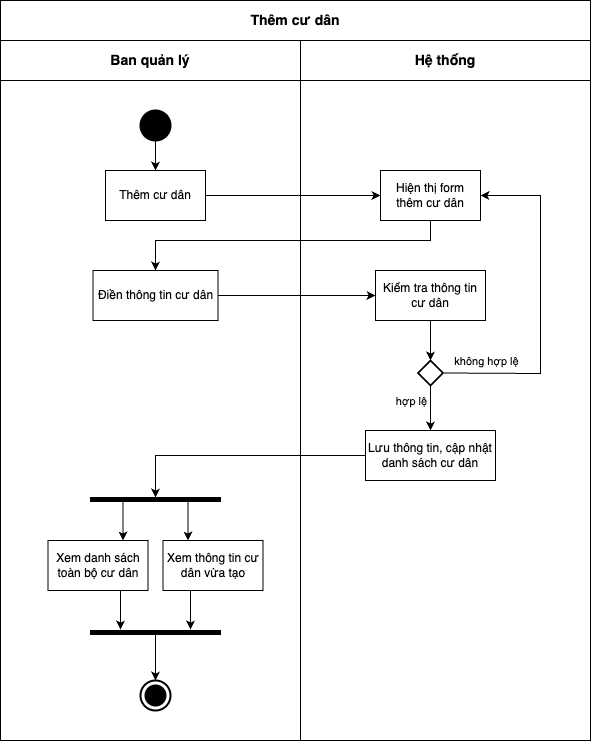

The diagram above was exported from draw.io. Its source (the exported page's mxGraphModel, read from the mxfile embedded in the PNG):
<mxGraphModel dx="2352" dy="968" grid="1" gridSize="10" guides="1" tooltips="1" connect="1" arrows="1" fold="1" page="1" pageScale="1" pageWidth="827" pageHeight="1169" math="0" shadow="0">
  <root>
    <mxCell id="0" />
    <mxCell id="1" parent="0" />
    <mxCell id="uKcdp-5_9OPxryix89mX-1" value="" style="group" vertex="1" connectable="0" parent="1">
      <mxGeometry x="-720" y="50" width="590" height="740" as="geometry" />
    </mxCell>
    <mxCell id="TwTK4ZMb-b1BwOZo8VZG-11" value="" style="shape=table;startSize=0;container=1;collapsible=0;childLayout=tableLayout;movable=1;resizable=1;rotatable=1;deletable=1;editable=1;locked=0;connectable=1;" parent="uKcdp-5_9OPxryix89mX-1" vertex="1">
      <mxGeometry width="590" height="740" as="geometry" />
    </mxCell>
    <mxCell id="TwTK4ZMb-b1BwOZo8VZG-12" value="" style="shape=tableRow;horizontal=0;startSize=0;swimlaneHead=0;swimlaneBody=0;strokeColor=inherit;top=0;left=0;bottom=0;right=0;collapsible=0;dropTarget=0;fillColor=none;points=[[0,0.5],[1,0.5]];portConstraint=eastwest;" parent="TwTK4ZMb-b1BwOZo8VZG-11" vertex="1">
      <mxGeometry width="590" height="40" as="geometry" />
    </mxCell>
    <mxCell id="TwTK4ZMb-b1BwOZo8VZG-13" value="Thêm cư dân" style="shape=partialRectangle;html=1;whiteSpace=wrap;connectable=1;strokeColor=inherit;overflow=hidden;fillColor=none;top=0;left=0;bottom=0;right=0;pointerEvents=1;rowspan=1;colspan=3;fontStyle=1;fontFamily=Helvetica;fontSize=14;movable=1;resizable=1;rotatable=1;deletable=1;editable=1;locked=0;" parent="TwTK4ZMb-b1BwOZo8VZG-12" vertex="1">
      <mxGeometry width="590" height="40" as="geometry">
        <mxRectangle width="300" height="40" as="alternateBounds" />
      </mxGeometry>
    </mxCell>
    <mxCell id="TwTK4ZMb-b1BwOZo8VZG-16" value="" style="shape=tableRow;horizontal=0;startSize=0;swimlaneHead=0;swimlaneBody=0;strokeColor=inherit;top=0;left=0;bottom=0;right=0;collapsible=0;dropTarget=0;fillColor=none;points=[[0,0.5],[1,0.5]];portConstraint=eastwest;" parent="TwTK4ZMb-b1BwOZo8VZG-11" vertex="1">
      <mxGeometry y="40" width="590" height="40" as="geometry" />
    </mxCell>
    <mxCell id="TwTK4ZMb-b1BwOZo8VZG-17" value="Ban quản lý" style="shape=partialRectangle;html=1;whiteSpace=wrap;connectable=0;strokeColor=inherit;overflow=hidden;fillColor=none;top=0;left=0;bottom=0;right=0;pointerEvents=1;fontStyle=1;fontFamily=Helvetica;fontSize=14;" parent="TwTK4ZMb-b1BwOZo8VZG-16" vertex="1">
      <mxGeometry width="300" height="40" as="geometry">
        <mxRectangle width="300" height="40" as="alternateBounds" />
      </mxGeometry>
    </mxCell>
    <mxCell id="TwTK4ZMb-b1BwOZo8VZG-18" value="Hệ thống" style="shape=partialRectangle;html=1;whiteSpace=wrap;connectable=0;strokeColor=inherit;overflow=hidden;fillColor=none;top=0;left=0;bottom=0;right=0;pointerEvents=1;fontStyle=1;fontFamily=Helvetica;fontSize=14;" parent="TwTK4ZMb-b1BwOZo8VZG-16" vertex="1">
      <mxGeometry x="300" width="290" height="40" as="geometry">
        <mxRectangle width="290" height="40" as="alternateBounds" />
      </mxGeometry>
    </mxCell>
    <mxCell id="TwTK4ZMb-b1BwOZo8VZG-20" value="" style="shape=tableRow;horizontal=0;startSize=0;swimlaneHead=0;swimlaneBody=0;strokeColor=inherit;top=0;left=0;bottom=0;right=0;collapsible=0;dropTarget=0;fillColor=none;points=[[0,0.5],[1,0.5]];portConstraint=eastwest;" parent="TwTK4ZMb-b1BwOZo8VZG-11" vertex="1">
      <mxGeometry y="80" width="590" height="660" as="geometry" />
    </mxCell>
    <mxCell id="TwTK4ZMb-b1BwOZo8VZG-21" value="" style="shape=partialRectangle;html=1;whiteSpace=wrap;connectable=1;strokeColor=inherit;overflow=hidden;fillColor=none;top=0;left=0;bottom=0;right=0;pointerEvents=1;movable=1;resizable=1;rotatable=1;deletable=1;editable=1;locked=0;" parent="TwTK4ZMb-b1BwOZo8VZG-20" vertex="1">
      <mxGeometry width="300" height="660" as="geometry">
        <mxRectangle width="300" height="660" as="alternateBounds" />
      </mxGeometry>
    </mxCell>
    <mxCell id="TwTK4ZMb-b1BwOZo8VZG-22" value="" style="shape=partialRectangle;html=1;whiteSpace=wrap;connectable=0;strokeColor=inherit;overflow=hidden;fillColor=none;top=0;left=0;bottom=0;right=0;pointerEvents=1;" parent="TwTK4ZMb-b1BwOZo8VZG-20" vertex="1">
      <mxGeometry x="300" width="290" height="660" as="geometry">
        <mxRectangle width="290" height="660" as="alternateBounds" />
      </mxGeometry>
    </mxCell>
    <mxCell id="TwTK4ZMb-b1BwOZo8VZG-32" value="" style="shape=ellipse;html=1;fillColor=strokeColor;strokeWidth=2;verticalLabelPosition=bottom;verticalAlignment=top;perimeter=ellipsePerimeter;" parent="uKcdp-5_9OPxryix89mX-1" vertex="1">
      <mxGeometry x="140" y="110" width="30" height="30" as="geometry" />
    </mxCell>
    <mxCell id="TwTK4ZMb-b1BwOZo8VZG-34" value="Thêm cư dân" style="html=1;dashed=0;whiteSpace=wrap;" parent="uKcdp-5_9OPxryix89mX-1" vertex="1">
      <mxGeometry x="105" y="170" width="100" height="50" as="geometry" />
    </mxCell>
    <mxCell id="TwTK4ZMb-b1BwOZo8VZG-35" value="Điền thông tin cư dân" style="html=1;dashed=0;whiteSpace=wrap;" parent="uKcdp-5_9OPxryix89mX-1" vertex="1">
      <mxGeometry x="92.5" y="270" width="125" height="50" as="geometry" />
    </mxCell>
    <mxCell id="TwTK4ZMb-b1BwOZo8VZG-36" value="Hiện thị form thêm cư dân" style="html=1;dashed=0;whiteSpace=wrap;" parent="uKcdp-5_9OPxryix89mX-1" vertex="1">
      <mxGeometry x="380" y="170" width="100" height="50" as="geometry" />
    </mxCell>
    <mxCell id="TwTK4ZMb-b1BwOZo8VZG-40" value="" style="endArrow=classic;html=1;rounded=0;exitX=0.5;exitY=1;exitDx=0;exitDy=0;entryX=0.5;entryY=0;entryDx=0;entryDy=0;" parent="uKcdp-5_9OPxryix89mX-1" source="TwTK4ZMb-b1BwOZo8VZG-32" target="TwTK4ZMb-b1BwOZo8VZG-34" edge="1">
      <mxGeometry width="50" height="50" relative="1" as="geometry">
        <mxPoint x="150" y="170" as="sourcePoint" />
        <mxPoint x="200" y="120" as="targetPoint" />
      </mxGeometry>
    </mxCell>
    <mxCell id="TwTK4ZMb-b1BwOZo8VZG-41" value="" style="endArrow=classic;html=1;rounded=0;exitX=1;exitY=0.5;exitDx=0;exitDy=0;entryX=0;entryY=0.5;entryDx=0;entryDy=0;" parent="uKcdp-5_9OPxryix89mX-1" source="TwTK4ZMb-b1BwOZo8VZG-34" target="TwTK4ZMb-b1BwOZo8VZG-36" edge="1">
      <mxGeometry width="50" height="50" relative="1" as="geometry">
        <mxPoint x="210" y="240" as="sourcePoint" />
        <mxPoint x="260" y="190" as="targetPoint" />
      </mxGeometry>
    </mxCell>
    <mxCell id="TwTK4ZMb-b1BwOZo8VZG-42" value="" style="endArrow=classic;html=1;rounded=0;exitX=0.5;exitY=1;exitDx=0;exitDy=0;entryX=0.5;entryY=0;entryDx=0;entryDy=0;" parent="uKcdp-5_9OPxryix89mX-1" source="TwTK4ZMb-b1BwOZo8VZG-36" target="TwTK4ZMb-b1BwOZo8VZG-35" edge="1">
      <mxGeometry width="50" height="50" relative="1" as="geometry">
        <mxPoint x="440" y="240" as="sourcePoint" />
        <mxPoint x="490" y="190" as="targetPoint" />
        <Array as="points">
          <mxPoint x="430" y="240" />
          <mxPoint x="155" y="240" />
        </Array>
      </mxGeometry>
    </mxCell>
    <mxCell id="TwTK4ZMb-b1BwOZo8VZG-44" value="Kiểm tra thông tin cư dân" style="html=1;dashed=0;whiteSpace=wrap;" parent="uKcdp-5_9OPxryix89mX-1" vertex="1">
      <mxGeometry x="375" y="270" width="110" height="50" as="geometry" />
    </mxCell>
    <mxCell id="TwTK4ZMb-b1BwOZo8VZG-45" value="" style="endArrow=classic;html=1;rounded=0;exitX=1;exitY=0.5;exitDx=0;exitDy=0;entryX=0;entryY=0.5;entryDx=0;entryDy=0;" parent="uKcdp-5_9OPxryix89mX-1" source="TwTK4ZMb-b1BwOZo8VZG-35" target="TwTK4ZMb-b1BwOZo8VZG-44" edge="1">
      <mxGeometry width="50" height="50" relative="1" as="geometry">
        <mxPoint x="250" y="330" as="sourcePoint" />
        <mxPoint x="300" y="280" as="targetPoint" />
      </mxGeometry>
    </mxCell>
    <mxCell id="TwTK4ZMb-b1BwOZo8VZG-50" value="" style="strokeWidth=2;html=1;shape=mxgraph.flowchart.decision;whiteSpace=wrap;" parent="uKcdp-5_9OPxryix89mX-1" vertex="1">
      <mxGeometry x="417.5" y="360" width="25" height="25" as="geometry" />
    </mxCell>
    <mxCell id="TwTK4ZMb-b1BwOZo8VZG-51" value="" style="endArrow=classic;html=1;rounded=0;exitX=0.5;exitY=1;exitDx=0;exitDy=0;entryX=0.5;entryY=0;entryDx=0;entryDy=0;entryPerimeter=0;" parent="uKcdp-5_9OPxryix89mX-1" source="TwTK4ZMb-b1BwOZo8VZG-44" target="TwTK4ZMb-b1BwOZo8VZG-50" edge="1">
      <mxGeometry width="50" height="50" relative="1" as="geometry">
        <mxPoint x="480" y="380" as="sourcePoint" />
        <mxPoint x="530" y="330" as="targetPoint" />
      </mxGeometry>
    </mxCell>
    <mxCell id="TwTK4ZMb-b1BwOZo8VZG-54" value="" style="endArrow=classic;html=1;rounded=0;entryX=1;entryY=0.5;entryDx=0;entryDy=0;exitX=1;exitY=0.5;exitDx=0;exitDy=0;exitPerimeter=0;" parent="uKcdp-5_9OPxryix89mX-1" source="TwTK4ZMb-b1BwOZo8VZG-50" target="TwTK4ZMb-b1BwOZo8VZG-36" edge="1">
      <mxGeometry relative="1" as="geometry">
        <mxPoint x="442.5" y="432.16" as="sourcePoint" />
        <mxPoint x="510" y="398" as="targetPoint" />
        <Array as="points">
          <mxPoint x="540" y="373" />
          <mxPoint x="540" y="195" />
        </Array>
      </mxGeometry>
    </mxCell>
    <mxCell id="TwTK4ZMb-b1BwOZo8VZG-55" value="không hợp lệ" style="edgeLabel;resizable=0;html=1;;align=center;verticalAlign=middle;" parent="TwTK4ZMb-b1BwOZo8VZG-54" connectable="0" vertex="1">
      <mxGeometry relative="1" as="geometry">
        <mxPoint x="-55" y="57" as="offset" />
      </mxGeometry>
    </mxCell>
    <mxCell id="TwTK4ZMb-b1BwOZo8VZG-57" value="" style="endArrow=classic;html=1;rounded=0;exitX=0.5;exitY=1;exitDx=0;exitDy=0;exitPerimeter=0;entryX=0.5;entryY=0;entryDx=0;entryDy=0;" parent="uKcdp-5_9OPxryix89mX-1" source="TwTK4ZMb-b1BwOZo8VZG-50" target="TwTK4ZMb-b1BwOZo8VZG-60" edge="1">
      <mxGeometry relative="1" as="geometry">
        <mxPoint x="370" y="450" as="sourcePoint" />
        <mxPoint x="470" y="450" as="targetPoint" />
        <Array as="points" />
      </mxGeometry>
    </mxCell>
    <mxCell id="TwTK4ZMb-b1BwOZo8VZG-59" value="hợp lệ" style="edgeLabel;html=1;align=center;verticalAlign=middle;resizable=0;points=[];" parent="TwTK4ZMb-b1BwOZo8VZG-57" connectable="0" vertex="1">
      <mxGeometry x="-0.0164" y="-1" relative="1" as="geometry">
        <mxPoint x="-19" y="-7" as="offset" />
      </mxGeometry>
    </mxCell>
    <mxCell id="TwTK4ZMb-b1BwOZo8VZG-60" value="Lưu thông tin, cập nhật danh sách cư dân" style="html=1;dashed=0;whiteSpace=wrap;" parent="uKcdp-5_9OPxryix89mX-1" vertex="1">
      <mxGeometry x="365" y="430" width="130" height="50" as="geometry" />
    </mxCell>
    <mxCell id="TwTK4ZMb-b1BwOZo8VZG-67" value="" style="shape=rect;html=1;fillColor=strokeColor;verticalLabelPosition=bottom;verticalAlignment=top;direction=east;rotation=90;" parent="uKcdp-5_9OPxryix89mX-1" vertex="1">
      <mxGeometry x="153" y="434" width="4" height="130" as="geometry" />
    </mxCell>
    <mxCell id="TwTK4ZMb-b1BwOZo8VZG-74" value="" style="endArrow=classic;html=1;rounded=0;exitX=0;exitY=0.5;exitDx=0;exitDy=0;entryX=0;entryY=0.5;entryDx=0;entryDy=0;" parent="uKcdp-5_9OPxryix89mX-1" source="TwTK4ZMb-b1BwOZo8VZG-60" target="TwTK4ZMb-b1BwOZo8VZG-67" edge="1">
      <mxGeometry width="50" height="50" relative="1" as="geometry">
        <mxPoint x="330" y="440" as="sourcePoint" />
        <mxPoint x="380" y="390" as="targetPoint" />
        <Array as="points">
          <mxPoint x="155" y="455" />
        </Array>
      </mxGeometry>
    </mxCell>
    <mxCell id="TwTK4ZMb-b1BwOZo8VZG-38" value="Xem thông tin cư dân vừa tạo" style="html=1;dashed=0;whiteSpace=wrap;" parent="uKcdp-5_9OPxryix89mX-1" vertex="1">
      <mxGeometry x="162.5" y="540" width="100" height="50" as="geometry" />
    </mxCell>
    <mxCell id="TwTK4ZMb-b1BwOZo8VZG-39" value="Xem danh sách toàn bộ cư dân" style="html=1;dashed=0;whiteSpace=wrap;" parent="uKcdp-5_9OPxryix89mX-1" vertex="1">
      <mxGeometry x="47.5" y="540" width="100" height="50" as="geometry" />
    </mxCell>
    <mxCell id="TwTK4ZMb-b1BwOZo8VZG-77" value="" style="endArrow=classic;html=1;rounded=0;exitX=1;exitY=0.75;exitDx=0;exitDy=0;entryX=0.75;entryY=0;entryDx=0;entryDy=0;" parent="uKcdp-5_9OPxryix89mX-1" source="TwTK4ZMb-b1BwOZo8VZG-67" target="TwTK4ZMb-b1BwOZo8VZG-39" edge="1">
      <mxGeometry width="50" height="50" relative="1" as="geometry">
        <mxPoint x="160" y="550" as="sourcePoint" />
        <mxPoint x="210" y="500" as="targetPoint" />
      </mxGeometry>
    </mxCell>
    <mxCell id="TwTK4ZMb-b1BwOZo8VZG-78" value="" style="endArrow=classic;html=1;rounded=0;exitX=1;exitY=0.25;exitDx=0;exitDy=0;entryX=0.25;entryY=0;entryDx=0;entryDy=0;" parent="uKcdp-5_9OPxryix89mX-1" source="TwTK4ZMb-b1BwOZo8VZG-67" target="TwTK4ZMb-b1BwOZo8VZG-38" edge="1">
      <mxGeometry width="50" height="50" relative="1" as="geometry">
        <mxPoint x="220" y="550" as="sourcePoint" />
        <mxPoint x="270" y="500" as="targetPoint" />
      </mxGeometry>
    </mxCell>
    <mxCell id="TwTK4ZMb-b1BwOZo8VZG-79" value="" style="shape=rect;html=1;fillColor=strokeColor;verticalLabelPosition=bottom;verticalAlignment=top;direction=east;rotation=90;" parent="uKcdp-5_9OPxryix89mX-1" vertex="1">
      <mxGeometry x="153" y="567" width="4" height="130" as="geometry" />
    </mxCell>
    <mxCell id="TwTK4ZMb-b1BwOZo8VZG-80" value="" style="endArrow=classic;html=1;rounded=0;exitX=1;exitY=0.75;exitDx=0;exitDy=0;entryX=0.75;entryY=0;entryDx=0;entryDy=0;" parent="uKcdp-5_9OPxryix89mX-1" edge="1">
      <mxGeometry width="50" height="50" relative="1" as="geometry">
        <mxPoint x="120" y="590" as="sourcePoint" />
        <mxPoint x="120" y="629" as="targetPoint" />
      </mxGeometry>
    </mxCell>
    <mxCell id="TwTK4ZMb-b1BwOZo8VZG-81" value="" style="endArrow=classic;html=1;rounded=0;exitX=1;exitY=0.25;exitDx=0;exitDy=0;entryX=0.25;entryY=0;entryDx=0;entryDy=0;" parent="uKcdp-5_9OPxryix89mX-1" edge="1">
      <mxGeometry width="50" height="50" relative="1" as="geometry">
        <mxPoint x="190" y="590" as="sourcePoint" />
        <mxPoint x="190" y="629" as="targetPoint" />
      </mxGeometry>
    </mxCell>
    <mxCell id="TwTK4ZMb-b1BwOZo8VZG-82" value="" style="endArrow=classic;html=1;rounded=0;exitX=1;exitY=0.5;exitDx=0;exitDy=0;entryX=0.5;entryY=0;entryDx=0;entryDy=0;entryPerimeter=0;" parent="uKcdp-5_9OPxryix89mX-1" source="TwTK4ZMb-b1BwOZo8VZG-79" target="TwTK4ZMb-b1BwOZo8VZG-83" edge="1">
      <mxGeometry width="50" height="50" relative="1" as="geometry">
        <mxPoint x="220" y="650" as="sourcePoint" />
        <mxPoint x="270" y="600" as="targetPoint" />
      </mxGeometry>
    </mxCell>
    <mxCell id="TwTK4ZMb-b1BwOZo8VZG-83" value="" style="html=1;shape=mxgraph.sysml.actFinal;strokeWidth=2;verticalLabelPosition=bottom;verticalAlignment=top;" parent="uKcdp-5_9OPxryix89mX-1" vertex="1">
      <mxGeometry x="140" y="680" width="30" height="30" as="geometry" />
    </mxCell>
  </root>
</mxGraphModel>